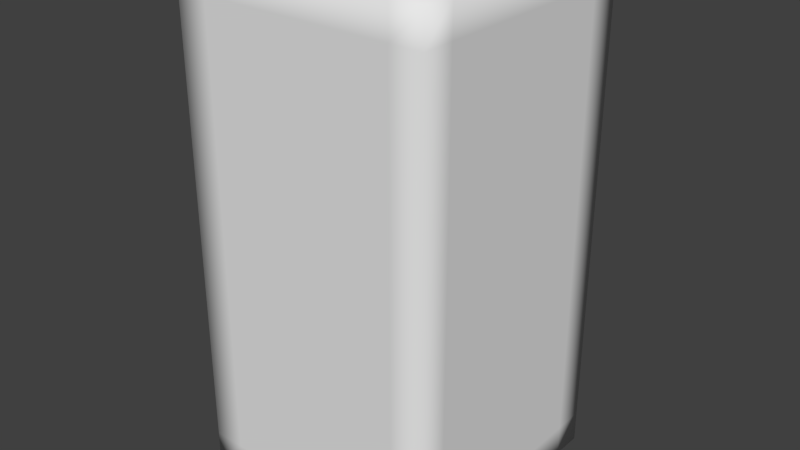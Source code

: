 # Source: advMesh.blend  (saved by Blender 2.75.0; exported with 4.5.12 LTS)
import bpy
from mathutils import Matrix  # noqa: F401  (used for matrix-valued properties, if any)

bpy.ops.wm.read_factory_settings(use_empty=True)
scene = bpy.context.scene
scene.name = 'Scene'

# ---- collections
col_collection_1 = bpy.data.collections.new('Collection 1'); scene.collection.children.link(col_collection_1)

# ---- world
world_world = bpy.data.worlds.new('World'); scene.world = world_world
world_world.color = (0.05088, 0.05088, 0.05088)
world_world.use_sun_shadow = False
world_world.sun_shadow_jitter_overblur = 0.0
world_world.cycles.sampling_method = 'MANUAL'
world_world.cycles.sample_map_resolution = 256

# ---- meshes
me_fridge_mesh = bpy.data.meshes.new('Fridge_Mesh')
me_fridge_mesh.from_pydata([(-1.0, -1.0, 0.0), (-1.0, -1.0, 1.0), (-1.0, 1.0, 0.0), (-1.0, 1.0, 1.0), (1.0, -1.0, 0.0), (1.0, -1.0, 1.0), (1.0, 1.0, 0.0), (1.0, 1.0, 1.0), (-1.0, -1.0, 2.0), (-1.0, 1.0, 2.0), (1.0, -1.0, 2.0), (1.0, 1.0, 2.0), (-1.0, -1.0, 3.0), (-1.0, 1.0, 3.0), (1.0, -1.0, 3.0), (1.0, 1.0, 3.0), (-1.0, -1.0, 4.0), (-1.0, 1.0, 4.0), (1.0, -1.0, 4.0), (1.0, 1.0, 4.0), (0.0, 1.0, 1.0), (0.0, 1.0, 0.0), (0.0, -1.0, 1.0), (0.0, -1.0, 0.0), (0.0, 1.0, 2.0), (0.0, -1.0, 2.0), (0.0, 1.0, 3.0), (0.0, -1.0, 3.0), (0.0, 1.0, 4.0), (0.0, -1.0, 4.0), (-1.0, 0.0, 1.0), (-1.0, 0.0, 0.0), (1.0, 0.0, 1.0), (1.0, 0.0, 0.0), (-1.0, 0.0, 2.0), (1.0, 0.0, 2.0), (-1.0, 0.0, 3.0), (1.0, 0.0, 3.0), (-1.0, 0.0, 4.0), (1.0, 0.0, 4.0), (0.0, 0.0, 4.0), (0.0, 0.0, 0.0), (-1.0, -1.0, 0.25), (-1.0, 0.75, 1.0), (-1.0, 1.0, 0.25), (-1.0, -0.75, 0.0), (0.75, 1.0, 1.0), (1.0, 1.0, 0.25), (-0.75, 1.0, 0.0), (1.0, -0.75, 1.0), (1.0, -1.0, 0.25), (1.0, 0.75, 0.0), (-0.75, -1.0, 1.0), (0.75, -1.0, 0.0), (-1.0, 0.75, 2.0), (0.75, 1.0, 2.0), (1.0, -0.75, 2.0), (-0.75, -1.0, 2.0), (1.0, 1.0, 1.5), (1.0, -1.0, 1.5), (-1.0, -1.0, 1.5), (-1.0, 1.0, 1.5), (-1.0, 0.75, 3.0), (0.75, 1.0, 3.0), (1.0, -0.75, 3.0), (-0.75, -1.0, 3.0), (-1.0, 1.0, 2.5), (1.0, 1.0, 2.5), (1.0, -1.0, 2.5), (-1.0, -1.0, 2.5), (-1.0, 0.75, 4.0), (0.75, 1.0, 4.0), (1.0, -0.75, 4.0), (-0.75, -1.0, 4.0), (1.0, 1.0, 3.75), (1.0, -1.0, 3.75), (-1.0, -1.0, 3.75), (-1.0, 1.0, 3.75), (-0.75, 1.0, 1.0), (0.75, 1.0, 0.0), (0.75, -1.0, 1.0), (-0.75, -1.0, 0.0), (-0.75, 1.0, 2.0), (0.75, -1.0, 2.0), (-0.75, 1.0, 3.0), (0.75, -1.0, 3.0), (-0.75, 1.0, 4.0), (0.75, -1.0, 4.0), (0.0, 1.0, 3.75), (0.0, -1.0, 3.75), (0.0, -0.75, 4.0), (0.0, -1.0, 2.5), (0.0, 1.0, 1.5), (0.0, -1.0, 1.5), (0.0, 1.0, 2.5), (0.0, -0.75, 0.0), (0.0, -1.0, 0.25), (0.0, 1.0, 0.25), (-1.0, -0.75, 1.0), (-1.0, 0.75, 0.0), (1.0, 0.75, 1.0), (1.0, -0.75, 0.0), (-1.0, -0.75, 2.0), (1.0, 0.75, 2.0), (-1.0, -0.75, 3.0), (1.0, 0.75, 3.0), (-1.0, -0.75, 4.0), (1.0, 0.75, 4.0), (0.0, 0.75, 4.0), (0.0, 0.75, 0.0), (-0.75, 0.0, 0.0), (0.75, 0.0, 4.0), (-1.0, 0.0, 3.75), (-0.75, 0.0, 4.0), (-1.0, 0.0, 2.5), (1.0, 0.0, 2.5), (1.0, 0.0, 3.75), (-1.0, 0.0, 1.5), (1.0, 0.0, 1.5), (0.75, 0.0, 0.0), (1.0, 0.0, 0.25), (-1.0, 0.0, 0.25), (-1.0, -0.75, 0.25), (1.0, 0.75, 0.25), (0.75, -0.75, 0.0), (1.0, -0.75, 1.5), (-1.0, 0.75, 1.5), (1.0, -0.75, 3.75), (1.0, -0.75, 2.5), (-1.0, 0.75, 2.5), (-0.75, -0.75, 4.0), (-1.0, 0.75, 3.75), (0.75, -0.75, 4.0), (-0.75, -0.75, 0.0), (-0.75, 1.0, 0.25), (0.75, -1.0, 0.25), (-0.75, 0.75, 0.0), (0.75, 1.0, 2.5), (-0.75, -1.0, 1.5), (0.75, 1.0, 1.5), (-0.75, -1.0, 2.5), (0.75, 0.75, 4.0), (-0.75, -1.0, 3.75), (0.75, 1.0, 3.75), (-0.75, 1.0, 3.75), (0.75, -1.0, 3.75), (-1.0, -0.75, 3.75), (-0.75, 0.75, 4.0), (0.75, -1.0, 2.5), (-1.0, -0.75, 2.5), (1.0, 0.75, 2.5), (1.0, 0.75, 3.75), (-0.75, 1.0, 1.5), (0.75, -1.0, 1.5), (-1.0, -0.75, 1.5), (-0.75, 1.0, 2.5), (1.0, 0.75, 1.5), (0.75, 0.75, 0.0), (-0.75, -1.0, 0.25), (1.0, -0.75, 0.25), (0.75, 1.0, 0.25), (-1.0, 0.75, 0.25)], [], [(161, 44, 2, 99), (160, 47, 6, 79), (159, 50, 4, 101), (158, 42, 0, 81), (157, 79, 6, 51), (156, 58, 11, 103), (155, 66, 13, 84), (154, 60, 8, 102), (153, 59, 10, 83), (152, 61, 9, 82), (151, 74, 19, 107), (150, 67, 15, 105), (149, 69, 12, 104), (148, 68, 14, 85), (147, 86, 17, 70), (146, 76, 16, 106), (145, 75, 18, 87), (144, 77, 17, 86), (143, 88, 28, 71), (142, 89, 29, 73), (141, 71, 28, 108), (140, 91, 27, 65), (139, 92, 24, 55), (138, 93, 25, 57), (137, 94, 26, 63), (136, 48, 21, 109), (135, 96, 23, 53), (134, 97, 21, 48), (133, 110, 41, 95), (132, 111, 40, 90), (131, 112, 38, 70), (130, 113, 38, 106), (129, 114, 36, 62), (128, 115, 37, 64), (127, 116, 39, 72), (126, 117, 34, 54), (125, 118, 35, 56), (124, 119, 33, 101), (123, 120, 33, 51), (122, 121, 31, 45), (42, 122, 45, 0), (1, 98, 122, 42), (98, 30, 121, 122), (47, 123, 51, 6), (7, 100, 123, 47), (100, 32, 120, 123), (53, 124, 101, 4), (23, 95, 124, 53), (95, 41, 119, 124), (59, 125, 56, 10), (5, 49, 125, 59), (49, 32, 118, 125), (61, 126, 54, 9), (3, 43, 126, 61), (43, 30, 117, 126), (75, 127, 72, 18), (14, 64, 127, 75), (64, 37, 116, 127), (68, 128, 64, 14), (10, 56, 128, 68), (56, 35, 115, 128), (66, 129, 62, 13), (9, 54, 129, 66), (54, 34, 114, 129), (73, 130, 106, 16), (29, 90, 130, 73), (90, 40, 113, 130), (77, 131, 70, 17), (13, 62, 131, 77), (62, 36, 112, 131), (87, 132, 90, 29), (18, 72, 132, 87), (72, 39, 111, 132), (81, 133, 95, 23), (0, 45, 133, 81), (45, 31, 110, 133), (44, 134, 48, 2), (3, 78, 134, 44), (78, 20, 97, 134), (50, 135, 53, 4), (5, 80, 135, 50), (80, 22, 96, 135), (110, 136, 109, 41), (31, 99, 136, 110), (99, 2, 48, 136), (67, 137, 63, 15), (11, 55, 137, 67), (55, 24, 94, 137), (60, 138, 57, 8), (1, 52, 138, 60), (52, 22, 93, 138), (58, 139, 55, 11), (7, 46, 139, 58), (46, 20, 92, 139), (69, 140, 65, 12), (8, 57, 140, 69), (57, 25, 91, 140), (111, 141, 108, 40), (39, 107, 141, 111), (107, 19, 71, 141), (76, 142, 73, 16), (12, 65, 142, 76), (65, 27, 89, 142), (74, 143, 71, 19), (15, 63, 143, 74), (63, 26, 88, 143), (88, 144, 86, 28), (26, 84, 144, 88), (84, 13, 77, 144), (89, 145, 87, 29), (27, 85, 145, 89), (85, 14, 75, 145), (112, 146, 106, 38), (36, 104, 146, 112), (104, 12, 76, 146), (113, 147, 70, 38), (40, 108, 147, 113), (108, 28, 86, 147), (91, 148, 85, 27), (25, 83, 148, 91), (83, 10, 68, 148), (114, 149, 104, 36), (34, 102, 149, 114), (102, 8, 69, 149), (115, 150, 105, 37), (35, 103, 150, 115), (103, 11, 67, 150), (116, 151, 107, 39), (37, 105, 151, 116), (105, 15, 74, 151), (92, 152, 82, 24), (20, 78, 152, 92), (78, 3, 61, 152), (93, 153, 83, 25), (22, 80, 153, 93), (80, 5, 59, 153), (117, 154, 102, 34), (30, 98, 154, 117), (98, 1, 60, 154), (94, 155, 84, 26), (24, 82, 155, 94), (82, 9, 66, 155), (118, 156, 103, 35), (32, 100, 156, 118), (100, 7, 58, 156), (119, 157, 51, 33), (41, 109, 157, 119), (109, 21, 79, 157), (96, 158, 81, 23), (22, 52, 158, 96), (52, 1, 42, 158), (120, 159, 101, 33), (32, 49, 159, 120), (49, 5, 50, 159), (97, 160, 79, 21), (20, 46, 160, 97), (46, 7, 47, 160), (121, 161, 99, 31), (30, 43, 161, 121), (43, 3, 44, 161)])
me_fridge_mesh.polygons.foreach_set('use_smooth', [True] * 160)
me_fridge_mesh.use_remesh_preserve_volume = False
me_fridge_mesh.use_remesh_preserve_attributes = False
me_fridge_mesh.use_mirror_vertex_groups = False
me_fridge_mesh.update()
arm_armature = bpy.data.armatures.new('Armature')  # bones are not reproduced

# ---- objects
ob_fridge_esqueleto = bpy.data.objects.new('Fridge_Esqueleto', arm_armature)
ob_fridge = bpy.data.objects.new('Fridge', me_fridge_mesh)

# ---- transforms, parenting, visibility, modifiers, constraints
ob_fridge_esqueleto.location = (0.0, 0.0, 0.0)
ob_fridge_esqueleto.lineart.crease_threshold = 0.0
ob_fridge.parent = ob_fridge_esqueleto
ob_fridge.location = (0.0, 0.0, 0.0)
ob_fridge.lineart.crease_threshold = 0.0
_vg = ob_fridge.vertex_groups.new(name='Bone0')
for _i, _w in zip([0, 1, 2, 3, 4, 5, 6, 7, 8, 9, 10, 11, 20, 21, 22, 23, 24, 25, 30, 31, 32, 33, 34, 35, 41, 42, 43, 44, 45, 46, 47, 48, 49, 50, 51, 52, 53, 54, 55, 56, 57, 58, 59, 60, 61, 66, 67, 68, 69, 78, 79, 80, 81, 82, 83, 92, 93, 95, 96, 97, 98, 99, 100, 101, 102, 103, 109, 110, 117, 118, 119, 120, 121, 122, 123, 124, 125, 126, 128, 129, 133, 134, 135, 136, 137, 138, 139, 140, 148, 149, 150, 152, 153, 154, 155, 156, 157, 158, 159, 160, 161], [0.6979, 0.4454, 0.6999, 0.4455, 0.6999, 0.4455, 0.6979, 0.4454, 0.07473, 0.07474, 0.07474, 0.07473, 0.4577, 0.7198, 0.4577, 0.7198, 0.05436, 0.05436, 0.4577, 0.7198, 0.4577, 0.7198, 0.05436, 0.05436, 1.0, 0.6955, 0.4462, 0.6962, 0.6888, 0.4461, 0.6955, 0.6895, 0.4462, 0.6962, 0.6888, 0.4461, 0.6895, 0.07339, 0.07337, 0.07339, 0.07337, 0.2029, 0.2029, 0.2029, 0.2029, 0.01452, 0.01451, 0.01452, 0.01451, 0.4462, 0.6888, 0.4462, 0.6888, 0.07339, 0.07339, 0.1776, 0.1776, 0.6567, 0.7385, 0.7385, 0.4461, 0.6895, 0.4461, 0.6895, 0.07337, 0.07337, 0.6567, 0.6567, 0.1776, 0.1776, 0.6567, 0.7385, 0.7385, 0.6967, 0.6967, 0.6411, 0.2013, 0.2013, 0.01324, 0.01324, 0.6405, 0.6972, 0.6972, 0.6411, 0.01323, 0.2012, 0.2012, 0.01323, 0.01324, 0.01323, 0.01323, 0.2013, 0.2013, 0.2012, 0.01324, 0.2012, 0.6405, 0.6967, 0.6972, 0.6967, 0.6972]): _vg.add([_i], _w, 'REPLACE')
_vg = ob_fridge.vertex_groups.new(name='Bone1')
for _i, _w in zip([0, 1, 2, 3, 4, 5, 6, 7, 8, 9, 10, 11, 12, 13, 14, 15, 20, 21, 22, 23, 24, 25, 26, 27, 30, 31, 32, 33, 34, 35, 36, 37, 42, 43, 44, 45, 46, 47, 48, 49, 50, 51, 52, 53, 54, 55, 56, 57, 58, 59, 60, 61, 62, 63, 64, 65, 66, 67, 68, 69, 74, 75, 76, 77, 78, 79, 80, 81, 82, 83, 84, 85, 91, 92, 93, 94, 95, 96, 97, 98, 99, 100, 101, 102, 103, 104, 105, 109, 110, 114, 115, 117, 118, 119, 120, 121, 122, 123, 124, 125, 126, 127, 128, 129, 131, 133, 134, 135, 136, 137, 138, 139, 140, 142, 143, 144, 145, 146, 148, 149, 150, 151, 152, 153, 154, 155, 156, 157, 158, 159, 160, 161], [0.2776, 0.4761, 0.2757, 0.4759, 0.2757, 0.4759, 0.2776, 0.4761, 0.4253, 0.4253, 0.4253, 0.4253, 0.06755, 0.06756, 0.06756, 0.06755, 0.4868, 0.2647, 0.4868, 0.2647, 0.4456, 0.4456, 0.0471, 0.0471, 0.4868, 0.2647, 0.4868, 0.2647, 0.4456, 0.4456, 0.0471, 0.0471, 0.2746, 0.4768, 0.2739, 0.2885, 0.4769, 0.2746, 0.2879, 0.4768, 0.2739, 0.2885, 0.4769, 0.2879, 0.4266, 0.4266, 0.4266, 0.4266, 0.5722, 0.5721, 0.5722, 0.5721, 0.06628, 0.06628, 0.06628, 0.06628, 0.1927, 0.1927, 0.1927, 0.1927, 0.001516, 0.00162, 0.001516, 0.00162, 0.4768, 0.2885, 0.4768, 0.2885, 0.4266, 0.4266, 0.06628, 0.06628, 0.1708, 0.6286, 0.6286, 0.1708, 0.3316, 0.2408, 0.2408, 0.4769, 0.2879, 0.4769, 0.2879, 0.4266, 0.4266, 0.06628, 0.06628, 0.3316, 0.3316, 0.1708, 0.1708, 0.6286, 0.6286, 0.3316, 0.2408, 0.2408, 0.2742, 0.2742, 0.3402, 0.5758, 0.5758, 0.0002085, 0.1913, 0.1913, 0.0002085, 0.3407, 0.2737, 0.2737, 0.3402, 0.1913, 0.5758, 0.5758, 0.1913, 0.0001358, 0.0001358, 0.0002085, 0.0002085, 0.0001358, 0.1913, 0.1913, 0.1913, 0.0001358, 0.5758, 0.5758, 0.5758, 0.1913, 0.5758, 0.3407, 0.2742, 0.2737, 0.2742, 0.2737]): _vg.add([_i], _w, 'REPLACE')
_vg = ob_fridge.vertex_groups.new(name='Bone2')
for _i, _w in zip([1, 3, 5, 7, 8, 9, 10, 11, 12, 13, 14, 15, 16, 17, 18, 19, 20, 22, 24, 25, 26, 27, 28, 29, 30, 32, 34, 35, 36, 37, 38, 39, 42, 43, 44, 46, 47, 49, 50, 52, 54, 55, 56, 57, 58, 59, 60, 61, 62, 63, 64, 65, 66, 67, 68, 69, 70, 71, 72, 73, 74, 75, 76, 77, 78, 80, 82, 83, 84, 85, 86, 87, 88, 89, 90, 91, 92, 93, 94, 98, 100, 102, 103, 104, 105, 106, 107, 108, 111, 112, 113, 114, 115, 116, 117, 118, 122, 123, 125, 126, 127, 128, 129, 130, 131, 132, 134, 135, 137, 138, 139, 140, 141, 142, 143, 144, 145, 146, 147, 148, 149, 150, 151, 152, 153, 154, 155, 156, 158, 159, 160, 161], [0.06756, 0.06755, 0.06755, 0.06756, 0.4253, 0.4253, 0.4253, 0.4253, 0.4759, 0.4761, 0.4761, 0.4759, 0.2757, 0.2776, 0.2776, 0.2757, 0.0471, 0.0471, 0.4456, 0.4456, 0.4868, 0.4868, 0.2647, 0.2647, 0.0471, 0.0471, 0.4456, 0.4456, 0.4868, 0.4868, 0.2647, 0.2647, 0.00162, 0.06628, 0.001516, 0.06628, 0.00162, 0.06628, 0.001516, 0.06628, 0.4266, 0.4266, 0.4266, 0.4266, 0.1927, 0.1927, 0.1927, 0.1927, 0.4769, 0.4768, 0.4769, 0.4768, 0.5722, 0.5721, 0.5722, 0.5721, 0.2885, 0.2879, 0.2885, 0.2879, 0.2739, 0.2746, 0.2739, 0.2746, 0.06628, 0.06628, 0.4266, 0.4266, 0.4769, 0.4769, 0.2885, 0.2885, 0.2408, 0.2408, 0.3316, 0.6286, 0.1708, 0.1708, 0.6286, 0.06628, 0.06628, 0.4266, 0.4266, 0.4768, 0.4768, 0.2879, 0.2879, 0.3316, 0.3316, 0.2408, 0.3316, 0.6286, 0.6286, 0.2408, 0.1708, 0.1708, 0.0002085, 0.0002085, 0.1913, 0.1913, 0.2742, 0.5758, 0.5758, 0.3402, 0.2742, 0.3407, 0.0001358, 0.0001358, 0.5758, 0.1913, 0.1913, 0.5758, 0.3402, 0.2737, 0.2737, 0.2742, 0.2742, 0.2737, 0.3407, 0.5758, 0.5758, 0.5758, 0.2737, 0.1913, 0.1913, 0.1913, 0.5758, 0.1913, 0.0002085, 0.0001358, 0.0002085, 0.0001358]): _vg.add([_i], _w, 'REPLACE')
_vg = ob_fridge.vertex_groups.new(name='Bone3')
for _i, _w in zip([8, 9, 10, 11, 12, 13, 14, 15, 16, 17, 18, 19, 24, 25, 26, 27, 28, 29, 34, 35, 36, 37, 38, 39, 40, 54, 55, 56, 57, 58, 59, 60, 61, 62, 63, 64, 65, 66, 67, 68, 69, 70, 71, 72, 73, 74, 75, 76, 77, 82, 83, 84, 85, 86, 87, 88, 89, 90, 91, 94, 102, 103, 104, 105, 106, 107, 108, 111, 112, 113, 114, 115, 116, 125, 126, 127, 128, 129, 130, 131, 132, 137, 138, 139, 140, 141, 142, 143, 144, 145, 146, 147, 148, 149, 150, 151, 152, 153, 154, 155, 156], [0.07474, 0.07473, 0.07473, 0.07474, 0.4455, 0.4454, 0.4454, 0.4455, 0.6999, 0.6979, 0.6979, 0.6999, 0.05436, 0.05436, 0.4577, 0.4577, 0.7198, 0.7198, 0.05436, 0.05436, 0.4577, 0.4577, 0.7198, 0.7198, 1.0, 0.07337, 0.07339, 0.07337, 0.07339, 0.01452, 0.01451, 0.01452, 0.01451, 0.4461, 0.4462, 0.4461, 0.4462, 0.2029, 0.2029, 0.2029, 0.2029, 0.6888, 0.6895, 0.6888, 0.6895, 0.6962, 0.6955, 0.6962, 0.6955, 0.07337, 0.07337, 0.4461, 0.4461, 0.6888, 0.6888, 0.7385, 0.7385, 0.6567, 0.1776, 0.1776, 0.07339, 0.07339, 0.4462, 0.4462, 0.6895, 0.6895, 0.6567, 0.6567, 0.7385, 0.6567, 0.1776, 0.1776, 0.7385, 0.01323, 0.01323, 0.6967, 0.2012, 0.2012, 0.6411, 0.6967, 0.6405, 0.2013, 0.01324, 0.01324, 0.2013, 0.6411, 0.6972, 0.6972, 0.6967, 0.6967, 0.6972, 0.6405, 0.2012, 0.2013, 0.2013, 0.6972, 0.01323, 0.01323, 0.01324, 0.2012, 0.01324]): _vg.add([_i], _w, 'REPLACE')
_m = ob_fridge.modifiers.new('Armature', 'ARMATURE')
_m.object = ob_fridge_esqueleto

# ---- collection membership
col_collection_1.objects.link(ob_fridge_esqueleto)
col_collection_1.objects.link(ob_fridge)

# ---- scene / render settings (as saved in the file)
scene.frame_start = 1; scene.frame_end = 600; scene.frame_set(0)
scene.render.engine = 'BLENDER_EEVEE_NEXT'
scene.render.resolution_percentage = 50
scene.render.dither_intensity = 0.0
scene.cycles.use_denoising = False
scene.cycles.samples = 10
scene.cycles.sampling_pattern = 'TABULATED_SOBOL'
scene.cycles.light_sampling_threshold = 0.0
scene.cycles.use_adaptive_sampling = False
scene.cycles.use_light_tree = False
scene.cycles.blur_glossy = 0.0
scene.cycles.pixel_filter_type = 'GAUSSIAN'
scene.cycles.sample_clamp_indirect = 0.0
scene.view_settings.view_transform = 'Standard'
bpy.context.view_layer.update()

# ---- added for rendering (the .blend has no active camera and no usable light): camera, sun
cam_auto = bpy.data.cameras.new('AutoCamera')
cam_auto.lens = 50.0
cam_auto.sensor_width = 36.0
cam_auto.clip_end = 1000.0
ob_auto_camera = bpy.data.objects.new('AutoCamera', cam_auto)
scene.collection.objects.link(ob_auto_camera)
ob_auto_camera.location = (4.53274, -5.43928, 5.62619)
ob_auto_camera.rotation_euler = (1.09748, -7.21219e-08, 0.694738)
scene.camera = ob_auto_camera
light_auto_sun = bpy.data.lights.new('AutoSun', 'SUN')
light_auto_sun.energy = 3.0
light_auto_sun.angle = 0.0523599
ob_auto_sun = bpy.data.objects.new('AutoSun', light_auto_sun)
scene.collection.objects.link(ob_auto_sun)
ob_auto_sun.rotation_euler = (0.872665, 0.174533, 0.523599)
bpy.context.view_layer.update()
